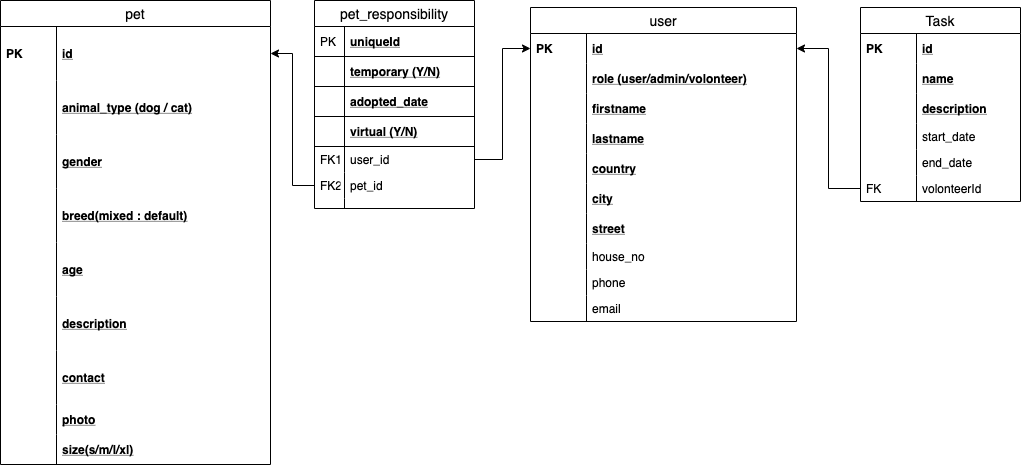

The diagram above was exported from draw.io. Its source (the exported page's mxGraphModel, read from the mxfile embedded in the PNG):
<mxGraphModel dx="1351" dy="971" grid="1" gridSize="10" guides="1" tooltips="1" connect="1" arrows="1" fold="1" page="1" pageScale="1" pageWidth="827" pageHeight="1169" math="0" shadow="0">
  <root>
    <mxCell id="0" />
    <mxCell id="1" parent="0" />
    <mxCell id="2" value="Task" style="swimlane;fontStyle=0;childLayout=stackLayout;horizontal=1;startSize=26;horizontalStack=0;resizeParent=1;resizeParentMax=0;resizeLast=0;collapsible=1;marginBottom=0;align=center;fontSize=14;strokeColor=#000000;strokeWidth=1;" vertex="1" parent="1">
      <mxGeometry x="880" y="92" width="160" height="194" as="geometry" />
    </mxCell>
    <mxCell id="3" value="id" style="shape=partialRectangle;top=0;left=0;right=0;bottom=0;align=left;verticalAlign=middle;fillColor=none;spacingLeft=60;spacingRight=4;overflow=hidden;rotatable=0;points=[[0,0.5],[1,0.5]];portConstraint=eastwest;dropTarget=0;fontStyle=5;fontSize=12;" vertex="1" parent="2">
      <mxGeometry y="26" width="160" height="30" as="geometry" />
    </mxCell>
    <mxCell id="4" value="PK" style="shape=partialRectangle;fontStyle=1;top=0;left=0;bottom=0;fillColor=none;align=left;verticalAlign=middle;spacingLeft=4;spacingRight=4;overflow=hidden;rotatable=0;points=[];portConstraint=eastwest;part=1;fontSize=12;" vertex="1" connectable="0" parent="3">
      <mxGeometry width="56" height="30" as="geometry" />
    </mxCell>
    <mxCell id="5" value="name" style="shape=partialRectangle;top=0;left=0;right=0;bottom=1;align=left;verticalAlign=middle;fillColor=none;spacingLeft=60;spacingRight=4;overflow=hidden;rotatable=0;points=[[0,0.5],[1,0.5]];portConstraint=eastwest;dropTarget=0;fontStyle=5;fontSize=12;strokeColor=none;" vertex="1" parent="2">
      <mxGeometry y="56" width="160" height="30" as="geometry" />
    </mxCell>
    <mxCell id="6" value="" style="shape=partialRectangle;fontStyle=1;top=0;left=0;bottom=0;fillColor=none;align=left;verticalAlign=middle;spacingLeft=4;spacingRight=4;overflow=hidden;rotatable=0;points=[];portConstraint=eastwest;part=1;fontSize=12;" vertex="1" connectable="0" parent="5">
      <mxGeometry width="56" height="30" as="geometry" />
    </mxCell>
    <mxCell id="7" value="description" style="shape=partialRectangle;top=0;left=0;right=0;bottom=1;align=left;verticalAlign=middle;fillColor=none;spacingLeft=60;spacingRight=4;overflow=hidden;rotatable=0;points=[[0,0.5],[1,0.5]];portConstraint=eastwest;dropTarget=0;fontStyle=5;fontSize=12;strokeColor=none;" vertex="1" parent="2">
      <mxGeometry y="86" width="160" height="30" as="geometry" />
    </mxCell>
    <mxCell id="8" value="" style="shape=partialRectangle;fontStyle=1;top=0;left=0;bottom=0;fillColor=none;align=left;verticalAlign=middle;spacingLeft=4;spacingRight=4;overflow=hidden;rotatable=0;points=[];portConstraint=eastwest;part=1;fontSize=12;" vertex="1" connectable="0" parent="7">
      <mxGeometry width="56" height="30" as="geometry" />
    </mxCell>
    <mxCell id="9" value="start_date" style="shape=partialRectangle;top=0;left=0;right=0;bottom=0;align=left;verticalAlign=top;fillColor=none;spacingLeft=60;spacingRight=4;overflow=hidden;rotatable=0;points=[[0,0.5],[1,0.5]];portConstraint=eastwest;dropTarget=0;fontSize=12;" vertex="1" parent="2">
      <mxGeometry y="116" width="160" height="26" as="geometry" />
    </mxCell>
    <mxCell id="10" value="" style="shape=partialRectangle;top=0;left=0;bottom=0;fillColor=none;align=left;verticalAlign=top;spacingLeft=4;spacingRight=4;overflow=hidden;rotatable=0;points=[];portConstraint=eastwest;part=1;fontSize=12;" vertex="1" connectable="0" parent="9">
      <mxGeometry width="56" height="26" as="geometry" />
    </mxCell>
    <mxCell id="11" value="end_date" style="shape=partialRectangle;top=0;left=0;right=0;bottom=0;align=left;verticalAlign=top;fillColor=none;spacingLeft=60;spacingRight=4;overflow=hidden;rotatable=0;points=[[0,0.5],[1,0.5]];portConstraint=eastwest;dropTarget=0;fontSize=12;" vertex="1" parent="2">
      <mxGeometry y="142" width="160" height="26" as="geometry" />
    </mxCell>
    <mxCell id="12" value="" style="shape=partialRectangle;top=0;left=0;bottom=0;fillColor=none;align=left;verticalAlign=top;spacingLeft=4;spacingRight=4;overflow=hidden;rotatable=0;points=[];portConstraint=eastwest;part=1;fontSize=12;" vertex="1" connectable="0" parent="11">
      <mxGeometry width="56" height="26" as="geometry" />
    </mxCell>
    <mxCell id="13" value="volonteerId" style="shape=partialRectangle;top=0;left=0;right=0;bottom=0;align=left;verticalAlign=top;fillColor=none;spacingLeft=60;spacingRight=4;overflow=hidden;rotatable=0;points=[[0,0.5],[1,0.5]];portConstraint=eastwest;dropTarget=0;fontSize=12;" vertex="1" parent="2">
      <mxGeometry y="168" width="160" height="26" as="geometry" />
    </mxCell>
    <mxCell id="14" value="FK" style="shape=partialRectangle;top=0;left=0;bottom=0;fillColor=none;align=left;verticalAlign=top;spacingLeft=4;spacingRight=4;overflow=hidden;rotatable=0;points=[];portConstraint=eastwest;part=1;fontSize=12;" vertex="1" connectable="0" parent="13">
      <mxGeometry width="56" height="26" as="geometry" />
    </mxCell>
    <mxCell id="15" value="user" style="swimlane;fontStyle=0;childLayout=stackLayout;horizontal=1;startSize=26;horizontalStack=0;resizeParent=1;resizeParentMax=0;resizeLast=0;collapsible=1;marginBottom=0;align=center;fontSize=14;" vertex="1" parent="1">
      <mxGeometry x="550" y="92" width="266" height="314" as="geometry" />
    </mxCell>
    <mxCell id="16" value="id" style="shape=partialRectangle;top=0;left=0;right=0;bottom=0;align=left;verticalAlign=middle;fillColor=none;spacingLeft=60;spacingRight=4;overflow=hidden;rotatable=0;points=[[0,0.5],[1,0.5]];portConstraint=eastwest;dropTarget=0;fontStyle=5;fontSize=12;" vertex="1" parent="15">
      <mxGeometry y="26" width="266" height="30" as="geometry" />
    </mxCell>
    <mxCell id="17" value="PK" style="shape=partialRectangle;fontStyle=1;top=0;left=0;bottom=0;fillColor=none;align=left;verticalAlign=middle;spacingLeft=4;spacingRight=4;overflow=hidden;rotatable=0;points=[];portConstraint=eastwest;part=1;fontSize=12;" vertex="1" connectable="0" parent="16">
      <mxGeometry width="56" height="30" as="geometry" />
    </mxCell>
    <mxCell id="18" value="role (user/admin/volonteer)" style="shape=partialRectangle;top=0;left=0;right=0;bottom=0;align=left;verticalAlign=middle;fillColor=none;spacingLeft=60;spacingRight=4;overflow=hidden;rotatable=0;points=[[0,0.5],[1,0.5]];portConstraint=eastwest;dropTarget=0;fontStyle=5;fontSize=12;" vertex="1" parent="15">
      <mxGeometry y="56" width="266" height="30" as="geometry" />
    </mxCell>
    <mxCell id="19" value="" style="shape=partialRectangle;fontStyle=1;top=0;left=0;bottom=0;fillColor=none;align=left;verticalAlign=middle;spacingLeft=4;spacingRight=4;overflow=hidden;rotatable=0;points=[];portConstraint=eastwest;part=1;fontSize=12;" vertex="1" connectable="0" parent="18">
      <mxGeometry width="56" height="30" as="geometry" />
    </mxCell>
    <mxCell id="20" value="firstname" style="shape=partialRectangle;top=0;left=0;right=0;bottom=0;align=left;verticalAlign=middle;fillColor=none;spacingLeft=60;spacingRight=4;overflow=hidden;rotatable=0;points=[[0,0.5],[1,0.5]];portConstraint=eastwest;dropTarget=0;fontStyle=5;fontSize=12;" vertex="1" parent="15">
      <mxGeometry y="86" width="266" height="30" as="geometry" />
    </mxCell>
    <mxCell id="21" value="" style="shape=partialRectangle;fontStyle=1;top=0;left=0;bottom=0;fillColor=none;align=left;verticalAlign=middle;spacingLeft=4;spacingRight=4;overflow=hidden;rotatable=0;points=[];portConstraint=eastwest;part=1;fontSize=12;" vertex="1" connectable="0" parent="20">
      <mxGeometry width="56" height="30" as="geometry" />
    </mxCell>
    <mxCell id="22" value="lastname" style="shape=partialRectangle;top=0;left=0;right=0;bottom=1;align=left;verticalAlign=middle;fillColor=none;spacingLeft=60;spacingRight=4;overflow=hidden;rotatable=0;points=[[0,0.5],[1,0.5]];portConstraint=eastwest;dropTarget=0;fontStyle=5;fontSize=12;strokeColor=none;" vertex="1" parent="15">
      <mxGeometry y="116" width="266" height="30" as="geometry" />
    </mxCell>
    <mxCell id="23" value="" style="shape=partialRectangle;fontStyle=1;top=0;left=0;bottom=0;fillColor=none;align=left;verticalAlign=middle;spacingLeft=4;spacingRight=4;overflow=hidden;rotatable=0;points=[];portConstraint=eastwest;part=1;fontSize=12;" vertex="1" connectable="0" parent="22">
      <mxGeometry width="56" height="30" as="geometry" />
    </mxCell>
    <mxCell id="24" value="country" style="shape=partialRectangle;top=0;left=0;right=0;bottom=1;align=left;verticalAlign=middle;fillColor=none;spacingLeft=60;spacingRight=4;overflow=hidden;rotatable=0;points=[[0,0.5],[1,0.5]];portConstraint=eastwest;dropTarget=0;fontStyle=5;fontSize=12;strokeWidth=1;strokeColor=none;" vertex="1" parent="15">
      <mxGeometry y="146" width="266" height="30" as="geometry" />
    </mxCell>
    <mxCell id="25" value="" style="shape=partialRectangle;fontStyle=1;top=0;left=0;bottom=0;fillColor=none;align=left;verticalAlign=middle;spacingLeft=4;spacingRight=4;overflow=hidden;rotatable=0;points=[];portConstraint=eastwest;part=1;fontSize=12;" vertex="1" connectable="0" parent="24">
      <mxGeometry width="56" height="30" as="geometry" />
    </mxCell>
    <mxCell id="26" value="city" style="shape=partialRectangle;top=0;left=0;right=0;bottom=1;align=left;verticalAlign=middle;fillColor=none;spacingLeft=60;spacingRight=4;overflow=hidden;rotatable=0;points=[[0,0.5],[1,0.5]];portConstraint=eastwest;dropTarget=0;fontStyle=5;fontSize=12;strokeColor=none;" vertex="1" parent="15">
      <mxGeometry y="176" width="266" height="30" as="geometry" />
    </mxCell>
    <mxCell id="27" value="" style="shape=partialRectangle;fontStyle=1;top=0;left=0;bottom=0;fillColor=none;align=left;verticalAlign=middle;spacingLeft=4;spacingRight=4;overflow=hidden;rotatable=0;points=[];portConstraint=eastwest;part=1;fontSize=12;" vertex="1" connectable="0" parent="26">
      <mxGeometry width="56" height="30" as="geometry" />
    </mxCell>
    <mxCell id="28" value="street" style="shape=partialRectangle;top=0;left=0;right=0;bottom=1;align=left;verticalAlign=middle;fillColor=none;spacingLeft=60;spacingRight=4;overflow=hidden;rotatable=0;points=[[0,0.5],[1,0.5]];portConstraint=eastwest;dropTarget=0;fontStyle=5;fontSize=12;strokeColor=none;" vertex="1" parent="15">
      <mxGeometry y="206" width="266" height="30" as="geometry" />
    </mxCell>
    <mxCell id="29" value="" style="shape=partialRectangle;fontStyle=1;top=0;left=0;bottom=0;fillColor=none;align=left;verticalAlign=middle;spacingLeft=4;spacingRight=4;overflow=hidden;rotatable=0;points=[];portConstraint=eastwest;part=1;fontSize=12;" vertex="1" connectable="0" parent="28">
      <mxGeometry width="56" height="30" as="geometry" />
    </mxCell>
    <mxCell id="30" value="house_no" style="shape=partialRectangle;top=0;left=0;right=0;bottom=0;align=left;verticalAlign=top;fillColor=none;spacingLeft=60;spacingRight=4;overflow=hidden;rotatable=0;points=[[0,0.5],[1,0.5]];portConstraint=eastwest;dropTarget=0;fontSize=12;" vertex="1" parent="15">
      <mxGeometry y="236" width="266" height="26" as="geometry" />
    </mxCell>
    <mxCell id="31" value="" style="shape=partialRectangle;top=0;left=0;bottom=0;fillColor=none;align=left;verticalAlign=top;spacingLeft=4;spacingRight=4;overflow=hidden;rotatable=0;points=[];portConstraint=eastwest;part=1;fontSize=12;" vertex="1" connectable="0" parent="30">
      <mxGeometry width="56" height="26" as="geometry" />
    </mxCell>
    <mxCell id="32" value="phone" style="shape=partialRectangle;top=0;left=0;right=0;bottom=0;align=left;verticalAlign=top;fillColor=none;spacingLeft=60;spacingRight=4;overflow=hidden;rotatable=0;points=[[0,0.5],[1,0.5]];portConstraint=eastwest;dropTarget=0;fontSize=12;" vertex="1" parent="15">
      <mxGeometry y="262" width="266" height="26" as="geometry" />
    </mxCell>
    <mxCell id="33" value="" style="shape=partialRectangle;top=0;left=0;bottom=0;fillColor=none;align=left;verticalAlign=top;spacingLeft=4;spacingRight=4;overflow=hidden;rotatable=0;points=[];portConstraint=eastwest;part=1;fontSize=12;" vertex="1" connectable="0" parent="32">
      <mxGeometry width="56" height="26" as="geometry" />
    </mxCell>
    <mxCell id="34" value="email" style="shape=partialRectangle;top=0;left=0;right=0;bottom=0;align=left;verticalAlign=top;fillColor=none;spacingLeft=60;spacingRight=4;overflow=hidden;rotatable=0;points=[[0,0.5],[1,0.5]];portConstraint=eastwest;dropTarget=0;fontSize=12;" vertex="1" parent="15">
      <mxGeometry y="288" width="266" height="26" as="geometry" />
    </mxCell>
    <mxCell id="35" value="" style="shape=partialRectangle;top=0;left=0;bottom=0;fillColor=none;align=left;verticalAlign=top;spacingLeft=4;spacingRight=4;overflow=hidden;rotatable=0;points=[];portConstraint=eastwest;part=1;fontSize=12;" vertex="1" connectable="0" parent="34">
      <mxGeometry width="56" height="26" as="geometry" />
    </mxCell>
    <mxCell id="36" value="pet_responsibility" style="swimlane;fontStyle=0;childLayout=stackLayout;horizontal=1;startSize=26;horizontalStack=0;resizeParent=1;resizeParentMax=0;resizeLast=0;collapsible=1;marginBottom=0;align=center;fontSize=14;strokeColor=#000000;strokeWidth=1;" vertex="1" parent="1">
      <mxGeometry x="334" y="85" width="160" height="208" as="geometry" />
    </mxCell>
    <mxCell id="37" value="uniqueId" style="shape=partialRectangle;top=0;left=0;right=0;bottom=1;align=left;verticalAlign=middle;fillColor=none;spacingLeft=34;spacingRight=4;overflow=hidden;rotatable=0;points=[[0,0.5],[1,0.5]];portConstraint=eastwest;dropTarget=0;fontStyle=5;fontSize=12;" vertex="1" parent="36">
      <mxGeometry y="26" width="160" height="30" as="geometry" />
    </mxCell>
    <mxCell id="38" value="PK" style="shape=partialRectangle;top=0;left=0;bottom=0;fillColor=none;align=left;verticalAlign=middle;spacingLeft=4;spacingRight=4;overflow=hidden;rotatable=0;points=[];portConstraint=eastwest;part=1;fontSize=12;" vertex="1" connectable="0" parent="37">
      <mxGeometry width="30" height="30" as="geometry" />
    </mxCell>
    <mxCell id="39" value="temporary (Y/N)" style="shape=partialRectangle;top=0;left=0;right=0;bottom=1;align=left;verticalAlign=middle;fillColor=none;spacingLeft=34;spacingRight=4;overflow=hidden;rotatable=0;points=[[0,0.5],[1,0.5]];portConstraint=eastwest;dropTarget=0;fontStyle=5;fontSize=12;" vertex="1" parent="36">
      <mxGeometry y="56" width="160" height="30" as="geometry" />
    </mxCell>
    <mxCell id="40" value="" style="shape=partialRectangle;top=0;left=0;bottom=0;fillColor=none;align=left;verticalAlign=middle;spacingLeft=4;spacingRight=4;overflow=hidden;rotatable=0;points=[];portConstraint=eastwest;part=1;fontSize=12;" vertex="1" connectable="0" parent="39">
      <mxGeometry width="30" height="30" as="geometry" />
    </mxCell>
    <mxCell id="41" value="adopted_date" style="shape=partialRectangle;top=0;left=0;right=0;bottom=1;align=left;verticalAlign=middle;fillColor=none;spacingLeft=34;spacingRight=4;overflow=hidden;rotatable=0;points=[[0,0.5],[1,0.5]];portConstraint=eastwest;dropTarget=0;fontStyle=5;fontSize=12;" vertex="1" parent="36">
      <mxGeometry y="86" width="160" height="30" as="geometry" />
    </mxCell>
    <mxCell id="42" value="" style="shape=partialRectangle;top=0;left=0;bottom=0;fillColor=none;align=left;verticalAlign=middle;spacingLeft=4;spacingRight=4;overflow=hidden;rotatable=0;points=[];portConstraint=eastwest;part=1;fontSize=12;" vertex="1" connectable="0" parent="41">
      <mxGeometry width="30" height="30" as="geometry" />
    </mxCell>
    <mxCell id="43" value="virtual (Y/N)" style="shape=partialRectangle;top=0;left=0;right=0;bottom=1;align=left;verticalAlign=middle;fillColor=none;spacingLeft=34;spacingRight=4;overflow=hidden;rotatable=0;points=[[0,0.5],[1,0.5]];portConstraint=eastwest;dropTarget=0;fontStyle=5;fontSize=12;" vertex="1" parent="36">
      <mxGeometry y="116" width="160" height="30" as="geometry" />
    </mxCell>
    <mxCell id="44" value="" style="shape=partialRectangle;top=0;left=0;bottom=0;fillColor=none;align=left;verticalAlign=middle;spacingLeft=4;spacingRight=4;overflow=hidden;rotatable=0;points=[];portConstraint=eastwest;part=1;fontSize=12;" vertex="1" connectable="0" parent="43">
      <mxGeometry width="30" height="30" as="geometry" />
    </mxCell>
    <mxCell id="45" value="user_id" style="shape=partialRectangle;top=0;left=0;right=0;bottom=0;align=left;verticalAlign=top;fillColor=none;spacingLeft=34;spacingRight=4;overflow=hidden;rotatable=0;points=[[0,0.5],[1,0.5]];portConstraint=eastwest;dropTarget=0;fontSize=12;" vertex="1" parent="36">
      <mxGeometry y="146" width="160" height="26" as="geometry" />
    </mxCell>
    <mxCell id="46" value="FK1" style="shape=partialRectangle;top=0;left=0;bottom=0;fillColor=none;align=left;verticalAlign=top;spacingLeft=4;spacingRight=4;overflow=hidden;rotatable=0;points=[];portConstraint=eastwest;part=1;fontSize=12;" vertex="1" connectable="0" parent="45">
      <mxGeometry width="30" height="26" as="geometry" />
    </mxCell>
    <mxCell id="47" value="pet_id" style="shape=partialRectangle;top=0;left=0;right=0;bottom=0;align=left;verticalAlign=top;fillColor=none;spacingLeft=34;spacingRight=4;overflow=hidden;rotatable=0;points=[[0,0.5],[1,0.5]];portConstraint=eastwest;dropTarget=0;fontSize=12;" vertex="1" parent="36">
      <mxGeometry y="172" width="160" height="26" as="geometry" />
    </mxCell>
    <mxCell id="48" value="FK2" style="shape=partialRectangle;top=0;left=0;bottom=0;fillColor=none;align=left;verticalAlign=top;spacingLeft=4;spacingRight=4;overflow=hidden;rotatable=0;points=[];portConstraint=eastwest;part=1;fontSize=12;" vertex="1" connectable="0" parent="47">
      <mxGeometry width="30" height="26" as="geometry" />
    </mxCell>
    <mxCell id="49" value="" style="shape=partialRectangle;top=0;left=0;right=0;bottom=0;align=left;verticalAlign=top;fillColor=none;spacingLeft=34;spacingRight=4;overflow=hidden;rotatable=0;points=[[0,0.5],[1,0.5]];portConstraint=eastwest;dropTarget=0;fontSize=12;" vertex="1" parent="36">
      <mxGeometry y="198" width="160" height="10" as="geometry" />
    </mxCell>
    <mxCell id="50" value="" style="shape=partialRectangle;top=0;left=0;bottom=0;fillColor=none;align=left;verticalAlign=top;spacingLeft=4;spacingRight=4;overflow=hidden;rotatable=0;points=[];portConstraint=eastwest;part=1;fontSize=12;" vertex="1" connectable="0" parent="49">
      <mxGeometry width="30" height="10" as="geometry" />
    </mxCell>
    <mxCell id="51" value="pet" style="swimlane;fontStyle=0;childLayout=stackLayout;horizontal=1;startSize=26;horizontalStack=0;resizeParent=1;resizeParentMax=0;resizeLast=0;collapsible=1;marginBottom=0;align=center;fontSize=14;" vertex="1" parent="1">
      <mxGeometry x="20" y="85" width="270" height="464" as="geometry" />
    </mxCell>
    <mxCell id="52" value="id" style="shape=partialRectangle;top=0;left=0;right=0;bottom=0;align=left;verticalAlign=middle;fillColor=none;spacingLeft=60;spacingRight=4;overflow=hidden;rotatable=0;points=[[0,0.5],[1,0.5]];portConstraint=eastwest;dropTarget=0;fontStyle=5;fontSize=12;" vertex="1" parent="51">
      <mxGeometry y="26" width="270" height="54" as="geometry" />
    </mxCell>
    <mxCell id="53" value="PK                  id" style="shape=partialRectangle;fontStyle=1;top=0;left=0;bottom=0;fillColor=none;align=left;verticalAlign=middle;spacingLeft=4;spacingRight=4;overflow=hidden;rotatable=0;points=[];portConstraint=eastwest;part=1;fontSize=12;" vertex="1" connectable="0" parent="52">
      <mxGeometry width="56" height="54" as="geometry" />
    </mxCell>
    <mxCell id="54" value="animal_type (dog / cat)" style="shape=partialRectangle;top=0;left=0;right=0;bottom=0;align=left;verticalAlign=middle;fillColor=none;spacingLeft=60;spacingRight=4;overflow=hidden;rotatable=0;points=[[0,0.5],[1,0.5]];portConstraint=eastwest;dropTarget=0;fontStyle=5;fontSize=12;" vertex="1" parent="51">
      <mxGeometry y="80" width="270" height="54" as="geometry" />
    </mxCell>
    <mxCell id="55" value="" style="shape=partialRectangle;fontStyle=1;top=0;left=0;bottom=0;fillColor=none;align=left;verticalAlign=middle;spacingLeft=4;spacingRight=4;overflow=hidden;rotatable=0;points=[];portConstraint=eastwest;part=1;fontSize=12;" vertex="1" connectable="0" parent="54">
      <mxGeometry width="56" height="54" as="geometry" />
    </mxCell>
    <mxCell id="56" value="gender" style="shape=partialRectangle;top=0;left=0;right=0;bottom=0;align=left;verticalAlign=middle;fillColor=none;spacingLeft=60;spacingRight=4;overflow=hidden;rotatable=0;points=[[0,0.5],[1,0.5]];portConstraint=eastwest;dropTarget=0;fontStyle=5;fontSize=12;" vertex="1" parent="51">
      <mxGeometry y="134" width="270" height="54" as="geometry" />
    </mxCell>
    <mxCell id="57" value="" style="shape=partialRectangle;fontStyle=1;top=0;left=0;bottom=0;fillColor=none;align=left;verticalAlign=middle;spacingLeft=4;spacingRight=4;overflow=hidden;rotatable=0;points=[];portConstraint=eastwest;part=1;fontSize=12;" vertex="1" connectable="0" parent="56">
      <mxGeometry width="56" height="54" as="geometry" />
    </mxCell>
    <mxCell id="58" value="breed(mixed : default)" style="shape=partialRectangle;top=0;left=0;right=0;bottom=0;align=left;verticalAlign=middle;fillColor=none;spacingLeft=60;spacingRight=4;overflow=hidden;rotatable=0;points=[[0,0.5],[1,0.5]];portConstraint=eastwest;dropTarget=0;fontStyle=5;fontSize=12;" vertex="1" parent="51">
      <mxGeometry y="188" width="270" height="54" as="geometry" />
    </mxCell>
    <mxCell id="59" value="" style="shape=partialRectangle;fontStyle=1;top=0;left=0;bottom=0;fillColor=none;align=left;verticalAlign=middle;spacingLeft=4;spacingRight=4;overflow=hidden;rotatable=0;points=[];portConstraint=eastwest;part=1;fontSize=12;" vertex="1" connectable="0" parent="58">
      <mxGeometry width="56" height="54" as="geometry" />
    </mxCell>
    <mxCell id="60" value="age" style="shape=partialRectangle;top=0;left=0;right=0;bottom=0;align=left;verticalAlign=middle;fillColor=none;spacingLeft=60;spacingRight=4;overflow=hidden;rotatable=0;points=[[0,0.5],[1,0.5]];portConstraint=eastwest;dropTarget=0;fontStyle=5;fontSize=12;" vertex="1" parent="51">
      <mxGeometry y="242" width="270" height="54" as="geometry" />
    </mxCell>
    <mxCell id="61" value="" style="shape=partialRectangle;fontStyle=1;top=0;left=0;bottom=0;fillColor=none;align=left;verticalAlign=middle;spacingLeft=4;spacingRight=4;overflow=hidden;rotatable=0;points=[];portConstraint=eastwest;part=1;fontSize=12;" vertex="1" connectable="0" parent="60">
      <mxGeometry width="56" height="54" as="geometry" />
    </mxCell>
    <mxCell id="62" value="description" style="shape=partialRectangle;top=0;left=0;right=0;bottom=0;align=left;verticalAlign=middle;fillColor=none;spacingLeft=60;spacingRight=4;overflow=hidden;rotatable=0;points=[[0,0.5],[1,0.5]];portConstraint=eastwest;dropTarget=0;fontStyle=5;fontSize=12;" vertex="1" parent="51">
      <mxGeometry y="296" width="270" height="54" as="geometry" />
    </mxCell>
    <mxCell id="63" value="" style="shape=partialRectangle;fontStyle=1;top=0;left=0;bottom=0;fillColor=none;align=left;verticalAlign=middle;spacingLeft=4;spacingRight=4;overflow=hidden;rotatable=0;points=[];portConstraint=eastwest;part=1;fontSize=12;" vertex="1" connectable="0" parent="62">
      <mxGeometry width="56" height="54" as="geometry" />
    </mxCell>
    <mxCell id="64" value="contact" style="shape=partialRectangle;top=0;left=0;right=0;bottom=0;align=left;verticalAlign=middle;fillColor=none;spacingLeft=60;spacingRight=4;overflow=hidden;rotatable=0;points=[[0,0.5],[1,0.5]];portConstraint=eastwest;dropTarget=0;fontStyle=5;fontSize=12;" vertex="1" parent="51">
      <mxGeometry y="350" width="270" height="54" as="geometry" />
    </mxCell>
    <mxCell id="65" value="" style="shape=partialRectangle;fontStyle=1;top=0;left=0;bottom=0;fillColor=none;align=left;verticalAlign=middle;spacingLeft=4;spacingRight=4;overflow=hidden;rotatable=0;points=[];portConstraint=eastwest;part=1;fontSize=12;" vertex="1" connectable="0" parent="64">
      <mxGeometry width="56" height="54" as="geometry" />
    </mxCell>
    <mxCell id="66" value="photo" style="shape=partialRectangle;top=0;left=0;right=0;bottom=0;align=left;verticalAlign=middle;fillColor=none;spacingLeft=60;spacingRight=4;overflow=hidden;rotatable=0;points=[[0,0.5],[1,0.5]];portConstraint=eastwest;dropTarget=0;fontStyle=5;fontSize=12;" vertex="1" parent="51">
      <mxGeometry y="404" width="270" height="30" as="geometry" />
    </mxCell>
    <mxCell id="67" value="" style="shape=partialRectangle;fontStyle=1;top=0;left=0;bottom=0;fillColor=none;align=left;verticalAlign=middle;spacingLeft=4;spacingRight=4;overflow=hidden;rotatable=0;points=[];portConstraint=eastwest;part=1;fontSize=12;" vertex="1" connectable="0" parent="66">
      <mxGeometry width="56" height="30" as="geometry" />
    </mxCell>
    <mxCell id="68" value="size(s/m/l/xl)" style="shape=partialRectangle;top=0;left=0;right=0;bottom=0;align=left;verticalAlign=middle;fillColor=none;spacingLeft=60;spacingRight=4;overflow=hidden;rotatable=0;points=[[0,0.5],[1,0.5]];portConstraint=eastwest;dropTarget=0;fontStyle=5;fontSize=12;" vertex="1" parent="51">
      <mxGeometry y="434" width="270" height="30" as="geometry" />
    </mxCell>
    <mxCell id="69" value="" style="shape=partialRectangle;fontStyle=1;top=0;left=0;bottom=0;fillColor=none;align=left;verticalAlign=middle;spacingLeft=4;spacingRight=4;overflow=hidden;rotatable=0;points=[];portConstraint=eastwest;part=1;fontSize=12;" vertex="1" connectable="0" parent="68">
      <mxGeometry width="56" height="30" as="geometry" />
    </mxCell>
    <mxCell id="70" style="edgeStyle=orthogonalEdgeStyle;rounded=0;orthogonalLoop=1;jettySize=auto;html=1;exitX=0;exitY=0.5;exitDx=0;exitDy=0;entryX=1;entryY=0.5;entryDx=0;entryDy=0;" edge="1" source="47" target="52" parent="1">
      <mxGeometry relative="1" as="geometry" />
    </mxCell>
    <mxCell id="71" style="edgeStyle=orthogonalEdgeStyle;rounded=0;orthogonalLoop=1;jettySize=auto;html=1;exitX=1;exitY=0.5;exitDx=0;exitDy=0;entryX=0;entryY=0.5;entryDx=0;entryDy=0;" edge="1" source="45" target="16" parent="1">
      <mxGeometry relative="1" as="geometry" />
    </mxCell>
    <mxCell id="72" style="edgeStyle=orthogonalEdgeStyle;rounded=0;orthogonalLoop=1;jettySize=auto;html=1;exitX=0;exitY=0.5;exitDx=0;exitDy=0;entryX=1;entryY=0.5;entryDx=0;entryDy=0;" edge="1" source="13" target="16" parent="1">
      <mxGeometry relative="1" as="geometry" />
    </mxCell>
  </root>
</mxGraphModel>